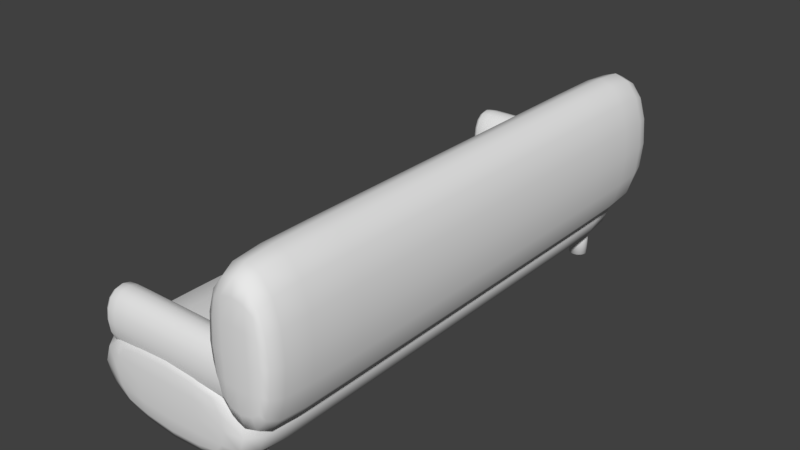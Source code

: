 # Source: Koltuk.blend  (saved by Blender 2.79.0; exported with 4.5.12 LTS)
import bpy
from mathutils import Matrix  # noqa: F401  (used for matrix-valued properties, if any)

bpy.ops.wm.read_factory_settings(use_empty=True)
scene = bpy.context.scene
scene.name = 'Scene'

# ---- collections
col_collection_1 = bpy.data.collections.new('Collection 1'); scene.collection.children.link(col_collection_1)

# ---- materials (node trees are filled in below, after node groups)
mat_material = bpy.data.materials.new('Material')
mat_material.alpha_threshold = 0.0
mat_material.use_transparent_shadow = False
mat_material.roughness = 0.5
mat_material.line_color = (0.0, 0.0, 0.0, 1.0)

# ---- material node trees

# ---- world
world_world = bpy.data.worlds.new('World'); scene.world = world_world
world_world.color = (0.05088, 0.05088, 0.05088)
world_world.use_sun_shadow = False
world_world.sun_shadow_jitter_overblur = 0.0
world_world.cycles.sampling_method = 'MANUAL'

# ---- meshes
me_cylinder = bpy.data.meshes.new('Cylinder')
me_cylinder.from_pydata([(0.0, 1.0, -1.0), (0.0, 1.0, 1.0), (0.1951, 0.9808, -1.0), (0.1951, 0.9808, 1.0), (0.3827, 0.9239, -1.0), (0.3827, 0.9239, 1.0), (0.5556, 0.8315, -1.0), (0.5556, 0.8315, 1.0), (0.7071, 0.7071, -1.0), (0.7071, 0.7071, 1.0), (0.8315, 0.5556, -1.0), (0.8315, 0.5556, 1.0), (0.9239, 0.3827, -1.0), (0.9239, 0.3827, 1.0), (0.9808, 0.1951, -1.0), (0.9808, 0.1951, 1.0), (1.0, 7.55e-08, -1.0), (1.0, 7.55e-08, 1.0), (0.9808, -0.1951, -1.0), (0.9808, -0.1951, 1.0), (0.9239, -0.3827, -1.0), (0.9239, -0.3827, 1.0), (0.8315, -0.5556, -1.0), (0.8315, -0.5556, 1.0), (0.7071, -0.7071, -1.0), (0.7071, -0.7071, 1.0), (0.5556, -0.8315, -1.0), (0.5556, -0.8315, 1.0), (0.3827, -0.9239, -1.0), (0.3827, -0.9239, 1.0), (0.1951, -0.9808, -1.0), (0.1951, -0.9808, 1.0), (-3.258e-07, -1.0, -1.0), (-3.258e-07, -1.0, 1.0), (-0.1951, -0.9808, -1.0), (-0.1951, -0.9808, 1.0), (-0.3827, -0.9239, -1.0), (-0.3827, -0.9239, 1.0), (-0.5556, -0.8315, -1.0), (-0.5556, -0.8315, 1.0), (-0.7071, -0.7071, -1.0), (-0.7071, -0.7071, 1.0), (-0.8315, -0.5556, -1.0), (-0.8315, -0.5556, 1.0), (-0.9239, -0.3827, -1.0), (-0.9239, -0.3827, 1.0), (-0.9808, -0.1951, -1.0), (-0.9808, -0.1951, 1.0), (-1.0, 9.656e-07, -1.0), (-1.0, 9.656e-07, 1.0), (-0.9808, 0.1951, -1.0), (-0.9808, 0.1951, 1.0), (-0.9239, 0.3827, -1.0), (-0.9239, 0.3827, 1.0), (-0.8315, 0.5556, -1.0), (-0.8315, 0.5556, 1.0), (-0.7071, 0.7071, -1.0), (-0.7071, 0.7071, 1.0), (-0.5556, 0.8315, -1.0), (-0.5556, 0.8315, 1.0), (-0.3827, 0.9239, -1.0), (-0.3827, 0.9239, 1.0), (-0.1951, 0.9808, -1.0), (-0.1951, 0.9808, 1.0)], [], [(0, 1, 3, 2), (2, 3, 5, 4), (4, 5, 7, 6), (6, 7, 9, 8), (8, 9, 11, 10), (10, 11, 13, 12), (12, 13, 15, 14), (14, 15, 17, 16), (16, 17, 19, 18), (18, 19, 21, 20), (20, 21, 23, 22), (22, 23, 25, 24), (24, 25, 27, 26), (26, 27, 29, 28), (28, 29, 31, 30), (30, 31, 33, 32), (32, 33, 35, 34), (34, 35, 37, 36), (36, 37, 39, 38), (38, 39, 41, 40), (40, 41, 43, 42), (42, 43, 45, 44), (44, 45, 47, 46), (46, 47, 49, 48), (48, 49, 51, 50), (50, 51, 53, 52), (52, 53, 55, 54), (54, 55, 57, 56), (56, 57, 59, 58), (58, 59, 61, 60), (3, 1, 63, 61, 59, 57, 55, 53, 51, 49, 47, 45, 43, 41, 39, 37, 35, 33, 31, 29, 27, 25, 23, 21, 19, 17, 15, 13, 11, 9, 7, 5), (60, 61, 63, 62), (62, 63, 1, 0), (0, 2, 4, 6, 8, 10, 12, 14, 16, 18, 20, 22, 24, 26, 28, 30, 32, 34, 36, 38, 40, 42, 44, 46, 48, 50, 52, 54, 56, 58, 60, 62)])
me_cylinder.polygons.foreach_set('use_smooth', [True] * 34)
_uv = me_cylinder.uv_layers.new(name='UVMap')
_uv.uv.foreach_set('vector', [0.5955, 0.0, 0.5955, 0.3344, 0.5547, 0.3344, 0.5547, 0.0, 0.5547, 0.0, 0.5547, 0.3344, 0.5147, 0.3344, 0.5147, 2.99e-08, 0.5147, 2.99e-08, 0.5147, 0.3344, 0.477, 0.3344, 0.477, 1.993e-08, 0.477, 1.993e-08, 0.477, 0.3344, 0.4431, 0.3344, 0.4431, 1.993e-08, 0.4431, 1.993e-08, 0.4431, 0.3344, 0.4142, 0.3344, 0.4142, 1.993e-08, 0.264, 0.6656, 0.264, 1.0, 0.2301, 1.0, 0.2301, 0.6656, 0.2301, 0.6656, 0.2301, 1.0, 0.1924, 1.0, 0.1924, 0.6656, 0.1924, 0.6656, 0.1924, 1.0, 0.1524, 1.0, 0.1524, 0.6656, 0.1524, 0.6656, 0.1524, 1.0, 0.1116, 1.0, 0.1116, 0.6656, 0.1116, 0.6656, 0.1116, 1.0, 0.07161, 1.0, 0.07161, 0.6656, 0.07161, 0.6656, 0.07161, 1.0, 0.03392, 1.0, 0.03392, 0.6656, 0.03392, 0.6656, 0.03392, 1.0, 0.0, 1.0, 1.24e-08, 0.6656, 0.4142, 0.6688, 0.4142, 0.3344, 0.4481, 0.3344, 0.4481, 0.6688, 0.4481, 0.6688, 0.4481, 0.3344, 0.4858, 0.3344, 0.4858, 0.6688, 0.4858, 0.6688, 0.4858, 0.3344, 0.5258, 0.3344, 0.5258, 0.6688, 0.5258, 0.6688, 0.5258, 0.3344, 0.5666, 0.3344, 0.5666, 0.6688, 0.5666, 0.6688, 0.5666, 0.3344, 0.6066, 0.3344, 0.6066, 0.6688, 0.6066, 0.6688, 0.6066, 0.3344, 0.6443, 0.3344, 0.6443, 0.6688, 0.6443, 0.6688, 0.6443, 0.3344, 0.6783, 0.3344, 0.6783, 0.6688, 0.6783, 0.6688, 0.6783, 0.3344, 0.7071, 0.3344, 0.7071, 0.6688, 0.7071, 0.6688, 0.7071, 0.3344, 0.741, 0.3344, 0.741, 0.6688, 0.741, 0.6688, 0.741, 0.3344, 0.7787, 0.3344, 0.7787, 0.6688, 0.7787, 0.6688, 0.7787, 0.3344, 0.8187, 0.3344, 0.8187, 0.6688, 0.8187, 0.6688, 0.8187, 0.3344, 0.8595, 0.3344, 0.8595, 0.6688, 0.8595, 0.6688, 0.8595, 0.3344, 0.8995, 0.3344, 0.8995, 0.6688, 0.8995, 0.6688, 0.8995, 0.3344, 0.9372, 0.3344, 0.9372, 0.6688, 0.9372, 0.6688, 0.9372, 0.3344, 0.9712, 0.3344, 0.9712, 0.6688, 0.9712, 0.6688, 0.9712, 0.3344, 1.0, 0.3344, 1.0, 0.6688, 0.736, 1.993e-08, 0.736, 0.3344, 0.7071, 0.3344, 0.7071, 1.993e-08, 0.7071, 1.993e-08, 0.7071, 0.3344, 0.6732, 0.3344, 0.6732, 1.993e-08, 0.1867, 0.6656, 0.1467, 0.6592, 0.109, 0.6467, 0.07508, 0.6284, 0.04624, 0.6053, 0.02357, 0.578, 0.007959, 0.5477, 3.721e-08, 0.5156, 0.0, 0.4828, 0.007959, 0.4507, 0.02357, 0.4204, 0.04624, 0.3931, 0.07508, 0.3699, 0.109, 0.3517, 0.1467, 0.3392, 0.1867, 0.3328, 0.2275, 0.3328, 0.2675, 0.3392, 0.3052, 0.3517, 0.3391, 0.3699, 0.368, 0.3931, 0.3906, 0.4204, 0.4063, 0.4507, 0.4142, 0.4828, 0.4142, 0.5156, 0.4063, 0.5477, 0.3906, 0.578, 0.368, 0.6053, 0.3391, 0.6284, 0.3052, 0.6467, 0.2675, 0.6592, 0.2275, 0.6656, 0.6732, 1.993e-08, 0.6732, 0.3344, 0.6355, 0.3344, 0.6355, 1.993e-08, 0.6355, 1.993e-08, 0.6355, 0.3344, 0.5955, 0.3344, 0.5955, 0.0, 2.481e-08, 0.1828, 0.0, 0.15, 0.007959, 0.1179, 0.02357, 0.08758, 0.04624, 0.06033, 0.07508, 0.03715, 0.109, 0.01894, 0.1467, 0.006395, 0.1867, 9.966e-09, 0.2275, 0.0, 0.2675, 0.006395, 0.3052, 0.01894, 0.3391, 0.03715, 0.368, 0.06033, 0.3906, 0.08758, 0.4063, 0.1179, 0.4142, 0.15, 0.4142, 0.1828, 0.4063, 0.2149, 0.3906, 0.2452, 0.368, 0.2725, 0.3391, 0.2956, 0.3052, 0.3139, 0.2675, 0.3264, 0.2275, 0.3328, 0.1867, 0.3328, 0.1467, 0.3264, 0.109, 0.3139, 0.07508, 0.2956, 0.04624, 0.2725, 0.02357, 0.2452, 0.007959, 0.2149])
me_cylinder.use_remesh_preserve_volume = False
me_cylinder.use_remesh_preserve_attributes = False
me_cylinder.use_mirror_vertex_groups = False
me_cylinder.update()
me_cube = bpy.data.meshes.new('Cube')
me_cube.from_pydata([(1.0, 1.0, -1.0), (1.0, -1.0, -1.0), (-1.0, -1.0, -1.0), (-1.0, 1.0, -1.0), (1.0, 1.0, 1.0), (1.0, -1.0, 1.0), (-1.0, -1.0, 1.0), (-1.0, 1.0, 1.0), (1.0, 0.8716, -1.0), (-1.0, 0.8716, -1.0), (1.0, 0.8716, 1.0), (-1.0, 0.8716, 1.0), (1.0, -0.9391, -1.0), (1.0, -0.9391, 1.0), (-1.0, -0.9391, -1.0), (-1.0, -0.9391, 1.0)], [], [(12, 1, 2, 14), (13, 15, 6, 5), (12, 13, 5, 1), (1, 5, 6, 2), (9, 11, 7, 3), (4, 0, 3, 7), (14, 15, 11, 9), (0, 4, 10, 8), (4, 7, 11, 10), (0, 8, 9, 3), (2, 6, 15, 14), (8, 10, 13, 12), (10, 11, 15, 13), (8, 12, 14, 9)])
me_cube.polygons.foreach_set('use_smooth', [True] * 14)
_uv = me_cube.uv_layers.new(name='UVMap')
_uv.uv.foreach_set('vector', [-0.2957, 1.25, -0.25, 1.25, -0.25, 2.75, -0.2957, 2.75, -0.25, 1.204, 1.25, 1.204, 1.25, 1.25, -0.25, 1.25, -0.25, -1.704, -1.75, -1.704, -1.75, -1.75, -0.25, -1.75, -0.25, -0.25, -0.25, -1.75, 1.25, -1.75, 1.25, -0.25, 2.75, -1.654, 1.25, -1.654, 1.25, -1.75, 2.75, -1.75, -1.75, -0.25, -0.25, -0.25, -0.25, 1.25, -1.75, 1.25, 2.75, -0.2957, 1.25, -0.2957, 1.25, -1.654, 2.75, -1.654, -0.25, -0.25, -1.75, -0.25, -1.75, -0.3463, -0.25, -0.3463, -0.25, -0.25, 1.25, -0.25, 1.25, -0.1537, -0.25, -0.1537, -1.75, 1.25, -1.654, 1.25, -1.654, 2.75, -1.75, 2.75, 2.75, -0.25, 1.25, -0.25, 1.25, -0.2957, 2.75, -0.2957, -0.25, -0.3463, -1.75, -0.3463, -1.75, -1.704, -0.25, -1.704, -0.25, -0.1537, 1.25, -0.1537, 1.25, 1.204, -0.25, 1.204, -1.654, 1.25, -0.2957, 1.25, -0.2957, 2.75, -1.654, 2.75])
me_cube.materials.append(mat_material)
me_cube.use_remesh_preserve_volume = False
me_cube.use_remesh_preserve_attributes = False
me_cube.use_mirror_vertex_groups = False
me_cube.update()

# ---- objects
ob_cylinder_003 = bpy.data.objects.new('Cylinder.003', me_cylinder)
ob_cylinder_002 = bpy.data.objects.new('Cylinder.002', me_cylinder)
ob_cylinder_001 = bpy.data.objects.new('Cylinder.001', me_cylinder)
ob_cylinder = bpy.data.objects.new('Cylinder', me_cylinder)
ob_cube_003 = bpy.data.objects.new('Cube.003', me_cube)
ob_cube_002 = bpy.data.objects.new('Cube.002', me_cube)
ob_cube_001 = bpy.data.objects.new('Cube.001', me_cube)
ob_cube = bpy.data.objects.new('Cube', me_cube)

# ---- transforms, parenting, visibility, modifiers, constraints
ob_cylinder_003.location = (-0.9316, -3.66, -0.6422)
ob_cylinder_003.scale = (0.1454, 0.1454, 0.2369)
ob_cylinder_003.lineart.crease_threshold = 0.0
ob_cylinder_002.location = (0.9684, -3.66, -0.6422)
ob_cylinder_002.scale = (0.1454, 0.1454, 0.2369)
ob_cylinder_002.lineart.crease_threshold = 0.0
ob_cylinder_001.location = (0.9684, 3.64, -0.6422)
ob_cylinder_001.scale = (0.1454, 0.1454, 0.2369)
ob_cylinder_001.lineart.crease_threshold = 0.0
ob_cylinder.location = (-0.9316, 3.64, -0.6422)
ob_cylinder.scale = (0.1454, 0.1454, 0.2369)
ob_cylinder.lineart.crease_threshold = 0.0
ob_cube_003.location = (0.1301, -3.847, 0.6634)
ob_cube_003.rotation_euler = (0.0, 1.571, 1.571)
ob_cube_003.scale = (0.4708, -1.282, 0.3155)
ob_cube_003.lock_rotations_4d = False
ob_cube_003.empty_display_type = 'ARROWS'
ob_cube_003.lineart.crease_threshold = 0.0
_m = ob_cube_003.modifiers.new('Subsurf', 'SUBSURF')
_m.uv_smooth = 'PRESERVE_CORNERS'
_m.quality = 2
_m.levels = 2
_m.show_only_control_edges = False
ob_cube_002.location = (0.1301, 3.759, 0.6634)
ob_cube_002.rotation_euler = (0.0, 1.571, 1.571)
ob_cube_002.scale = (0.4708, -1.282, 0.3155)
ob_cube_002.lock_rotations_4d = False
ob_cube_002.empty_display_type = 'ARROWS'
ob_cube_002.lineart.crease_threshold = 0.0
_m = ob_cube_002.modifiers.new('Subsurf', 'SUBSURF')
_m.uv_smooth = 'PRESERVE_CORNERS'
_m.quality = 2
_m.levels = 2
_m.show_only_control_edges = False
ob_cube_001.location = (1.296, 0.0, 1.154)
ob_cube_001.rotation_euler = (0.0, 1.571, 0.0)
ob_cube_001.scale = (1.251, 4.202, 0.6002)
ob_cube_001.lock_rotations_4d = False
ob_cube_001.empty_display_type = 'ARROWS'
ob_cube_001.lineart.crease_threshold = 0.0
_m = ob_cube_001.modifiers.new('Subsurf', 'SUBSURF')
_m.uv_smooth = 'PRESERVE_CORNERS'
_m.quality = 2
_m.levels = 2
_m.show_only_control_edges = False
ob_cube.location = (0.0, 0.0, 0.0)
ob_cube.scale = (1.591, 4.202, 0.7629)
ob_cube.lock_rotations_4d = False
ob_cube.empty_display_type = 'ARROWS'
ob_cube.lineart.crease_threshold = 0.0
_m = ob_cube.modifiers.new('Subsurf', 'SUBSURF')
_m.uv_smooth = 'PRESERVE_CORNERS'
_m.quality = 2
_m.levels = 2
_m.show_only_control_edges = False

# ---- collection membership
col_collection_1.objects.link(ob_cylinder_003)
col_collection_1.objects.link(ob_cylinder_002)
col_collection_1.objects.link(ob_cylinder_001)
col_collection_1.objects.link(ob_cylinder)
col_collection_1.objects.link(ob_cube_003)
col_collection_1.objects.link(ob_cube_002)
col_collection_1.objects.link(ob_cube_001)
col_collection_1.objects.link(ob_cube)

# ---- scene / render settings (as saved in the file)
scene.frame_start = 1; scene.frame_end = 250; scene.frame_set(1)
scene.render.engine = 'BLENDER_EEVEE_NEXT'
scene.render.resolution_percentage = 50
scene.render.dither_intensity = 0.0
scene.cycles.use_denoising = False
scene.cycles.samples = 128
scene.cycles.sampling_pattern = 'TABULATED_SOBOL'
scene.cycles.use_adaptive_sampling = False
scene.cycles.use_light_tree = False
scene.cycles.blur_glossy = 0.0
scene.cycles.sample_clamp_indirect = 0.0
scene.view_settings.view_transform = 'Standard'
bpy.context.view_layer.update()

# ---- added for rendering (the .blend has no active camera and no usable light): camera, sun
cam_auto = bpy.data.cameras.new('AutoCamera')
cam_auto.lens = 50.0
cam_auto.sensor_width = 36.0
cam_auto.clip_end = 1000.0
ob_auto_camera = bpy.data.objects.new('AutoCamera', cam_auto)
scene.collection.objects.link(ob_auto_camera)
ob_auto_camera.location = (9.10305, -10.7401, 7.92281)
ob_auto_camera.rotation_euler = (1.09748, -7.21219e-08, 0.694738)
scene.camera = ob_auto_camera
light_auto_sun = bpy.data.lights.new('AutoSun', 'SUN')
light_auto_sun.energy = 3.0
light_auto_sun.angle = 0.0523599
ob_auto_sun = bpy.data.objects.new('AutoSun', light_auto_sun)
scene.collection.objects.link(ob_auto_sun)
ob_auto_sun.rotation_euler = (0.872665, 0.174533, 0.523599)
bpy.context.view_layer.update()
